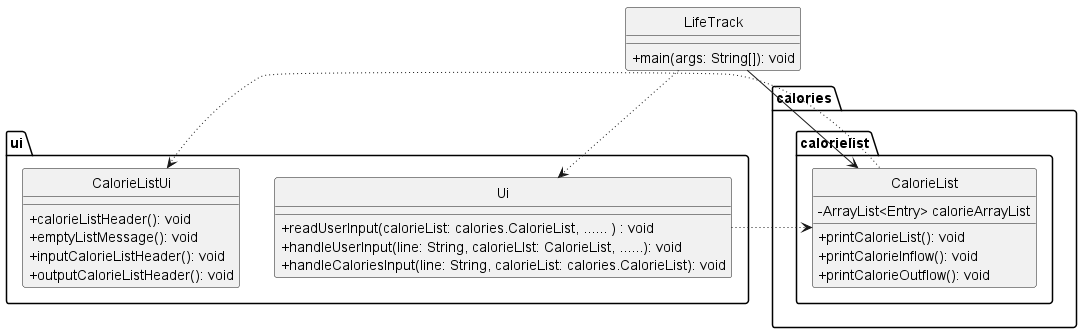

The diagram above was rendered by PlantUML. Its source (embedded in the PNG):
@startuml

skinparam classAttributeIconSize 0

class LifeTrack {
    +main(args: String[]): void
}

package ui {
    class Ui {
        + readUserInput(calorieList: calories.CalorieList, ...... ) : void
        + handleUserInput(line: String, calorieLIst: CalorieList, ......): void
        + handleCaloriesInput(line: String, calorieList: calories.CalorieList): void
    }
    class CalorieListUi {
            + calorieListHeader(): void
            + emptyListMessage(): void
            + inputCalorieListHeader(): void
            + outputCalorieListHeader(): void
    }
}

package calories {
    package calorielist {
        class CalorieList {
            - ArrayList<Entry> calorieArrayList
            + printCalorieList(): void
            + printCalorieInflow(): void
            + printCalorieOutflow(): void
        }

    }
}

hide circle
LifeTrack --> calories.calorielist.CalorieList
LifeTrack -[dotted]-> ui.Ui
ui.Ui -[dotted]-> calories.calorielist.CalorieList
CalorieList -[dotted]-> CalorieListUi

@enduml